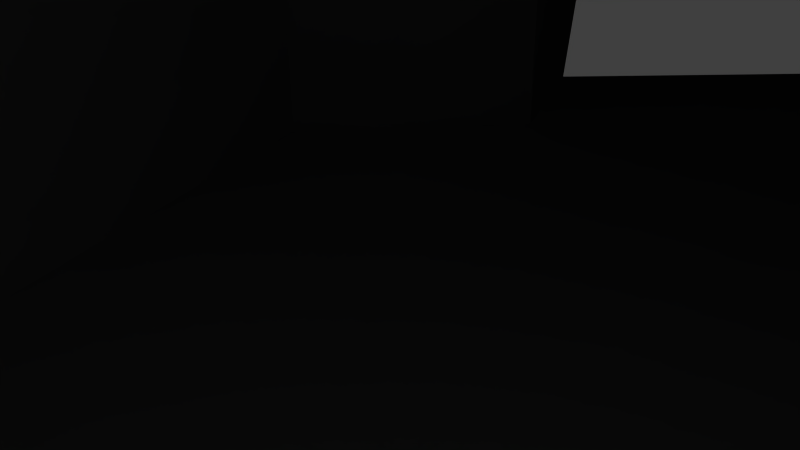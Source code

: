 # Source: MassiveFace.blend  (saved by Blender 2.73.0; exported with 4.5.12 LTS)
import bpy
from mathutils import Matrix  # noqa: F401  (used for matrix-valued properties, if any)

bpy.ops.wm.read_factory_settings(use_empty=True)
scene = bpy.context.scene
scene.name = 'Scene'

# ---- collections
col_collection_1 = bpy.data.collections.new('Collection 1'); scene.collection.children.link(col_collection_1)

# ---- materials (node trees are filled in below, after node groups)
mat_material = bpy.data.materials.new('Material')
mat_material.alpha_threshold = 0.0
mat_material.use_transparent_shadow = False
mat_material.roughness = 0.5
mat_material.line_color = (0.0, 0.0, 0.0, 1.0)

# ---- material node trees

# ---- world
world_world = bpy.data.worlds.new('World'); scene.world = world_world
world_world.color = (0.05088, 0.05088, 0.05088)
world_world.use_sun_shadow = False
world_world.sun_shadow_jitter_overblur = 0.0
world_world.cycles.sampling_method = 'MANUAL'
world_world.cycles.sample_map_resolution = 256

# ---- cameras
cam_camera = bpy.data.cameras.new('Camera')
cam_camera.clip_end = 100.0
cam_camera.lens = 35.0
cam_camera.sensor_width = 32.0
cam_camera.sensor_height = 18.0
cam_camera.ortho_scale = 7.314
cam_camera.dof.focus_distance = 0.0
cam_camera.dof.aperture_fstop = 128.0

# ---- lights
light_lamp = bpy.data.lights.new('Lamp', 'POINT')
light_lamp.transmission_factor = 0.0
light_lamp.cutoff_distance = 30.0
light_lamp.energy = 100.0
light_lamp.shadow_buffer_clip_start = 1.001
light_lamp.shadow_soft_size = 0.1
light_lamp.shadow_maximum_resolution = 0.006
light_lamp.use_absolute_resolution = True
light_lamp.cycles.use_multiple_importance_sampling = False

# ---- meshes
me_cube = bpy.data.meshes.new('Cube')
me_cube.from_pydata([(0.333, 1.85, -1.0), (0.333, -0.7189, -1.0), (-1.95, -0.7189, -1.0), (-1.95, 1.85, -1.0), (1.0, 0.9062, 0.8931), (1.0, -1.0, 1.0), (-1.0, -1.045, 0.7334), (-1.0, 1.0, 1.0), (0.333, -5.96e-08, -1.0), (1.788e-07, 1.85, -1.0), (0.333, 1.367, 0.0), (0.0, -0.7189, -1.0), (0.333, -0.7189, 0.0), (-1.95, 2.98e-07, -1.0), (-1.409, -0.7189, 0.0), (-1.409, 1.367, 0.0), (1.0, 0.03912, 1.004), (2.384e-07, 1.0, 1.0), (-5.364e-07, -1.0, 1.0), (-1.0, 0.03913, 0.9595), (2.384e-07, 1.367, 0.0), (-1.409, 2.384e-07, 0.0), (-2.98e-07, -0.7189, 0.0), (0.333, -0.1311, 0.0), (-1.49e-07, 0.03912, 1.034), (5.96e-08, 1.192e-07, -1.0), (1.214, 1.0, 0.2991), (1.214, -1.093, 0.5), (-1.0, -1.093, 0.5), (1.0, -0.5, 1.0), (-0.5, -1.0, 1.0), (1.0, 0.5, 0.9241), (0.5, -1.0, 1.0), (-0.5, -0.7189, 0.0), (0.1665, -0.7189, 0.0), (-0.2345, -1.093, 0.5), (0.333, -0.2419, 0.0), (0.333, 0.5, 0.0), (1.214, -0.1311, 0.5), (1.214, 0.5, 0.4157), (0.6409, -1.093, 0.5), (-0.5, -1.093, 0.5), (1.214, -0.2656, 0.5), (1.0, 0.25, 0.947), (0.333, 0.25, 0.0), (-5.903e-07, -1.32, 0.5028), (0.4212, -1.32, 0.5028), (0.7734, -0.1311, 0.25), (1.0, -0.25, 0.9849), (0.333, -0.1797, 0.0), (1.107, -0.1311, 0.7349), (1.214, 0.25, 0.4727), (0.7734, 0.5, 0.25), (1.107, 0.5, 0.712), (0.9417, -0.2149, 0.5), (0.7734, -0.2721, 0.2949), (1.107, -0.3002, 0.75), (1.107, -0.2324, 0.7425), (0.7, -0.1942, 0.3371), (0.7734, 0.25, 0.25), (1.107, 0.25, 0.7235), (1.259, -0.2486, 0.4926), (1.048, -0.1866, 0.5), (0.6186, 0.7175, -0.4461), (0.6186, 0.1831, -0.4461), (0.6186, 0.5947, -0.3791), (0.6186, 0.2271, -0.308), (0.6186, 0.1497, -0.2907), (0.6186, 0.3167, -0.328), (0.6717, 0.5947, -0.3791), (0.6717, 0.2271, -0.308), (0.6717, 0.1497, -0.2907), (0.6717, 0.3167, -0.328), (0.4229, -0.1872, -0.397), (0.4229, -0.3106, -0.397), (0.4229, -0.3106, -0.3475), (0.4229, -0.2241, -0.3475), (0.4229, -0.2112, -0.3475), (0.4229, -0.2113, -0.3475), (-0.9927, -0.9467, 1.348), (0.8589, -0.9467, 1.348), (0.4578, -0.3106, -0.3475), (0.4578, -0.2241, -0.3475), (0.4578, -0.2112, -0.3475), (0.4578, -0.2113, -0.3475), (1.007, -0.06756, 1.617), (0.007263, -0.8694, 1.304), (-0.9927, 0.001789, 1.739), (0.007264, 0.001788, 1.739), (0.8589, -0.4982, 1.465), (-0.4927, -0.8694, 1.304), (0.5073, -0.8694, 1.304), (0.8589, -0.2482, 1.544), (-1.95, 0.9249, -1.0), (-1.204, 1.183, 0.5), (-1.0, 0.5196, 1.017), (-1.95, -0.3595, -1.0), (-1.679, -0.7189, -0.5), (-1.679, 1.608, -0.5), (-1.409, 0.6835, 0.0), (-1.409, -0.3595, 0.0), (-1.679, 2.682e-07, -0.5), (-1.204, 0.01956, 0.5171), (-1.679, -0.3595, -0.5), (-1.679, 0.8042, -0.5), (-1.204, 0.6015, 0.5086), (-2.594, 1.387, -1.0), (-1.102, 1.092, 0.75), (-1.644, 0.7598, 1.009), (-1.544, 1.488, -0.25), (-2.053, 1.025, 0.0), (-1.707, 2.831e-07, -0.5796), (-1.307, 0.009781, 0.2586), (-2.614, 0.6412, -1.0), (-1.307, 1.275, 0.25), (-1.664, 0.1757, 1.026), (-1.815, 1.729, -0.75), (-2.073, 0.4039, 0.0), (-1.544, 2.533e-07, -0.25), (-1.102, 0.02934, 0.7757), (-2.324, 1.206, -0.5), (-2.344, 0.5809, -0.5), (-1.815, 0.8645, -0.75), (-1.544, 0.7438, -0.25), (-1.849, 0.8925, 0.5043), (-1.869, 0.3147, 0.5129), (-1.307, 0.6425, 0.2543), (-1.102, 0.5605, 0.7629), (-1.766, 0.2405, 0.7693), (-1.971, 0.3497, 0.2564), (-1.951, 0.9588, 0.2521), (-2.208, 0.4917, -0.25), (-2.479, 0.6111, -0.75), (-2.459, 1.297, -0.75), (-2.188, 1.116, -0.25), (-1.746, 0.8261, 0.7564), (-1.51, 0.0016, 1.739), (-1.517, -1.045, 0.8092), (-1.878, -0.3595, -0.5102), (-1.51, -0.9469, 1.349)], [], [(25, 11, 2, 96, 13), (30, 18, 86, 90), (42, 56, 29, 5, 27), (41, 30, 6, 28), (135, 108, 7, 107), (20, 9, 3, 116, 98, 109, 15), (17, 20, 15, 114, 94, 107, 7), (4, 26, 10, 20, 17), (10, 0, 9, 20), (134, 110, 15, 109), (103, 100, 21, 118, 101), (100, 102, 112, 21), (11, 22, 33, 14, 97, 2), (1, 12, 34, 22, 11), (40, 32, 18, 35), (77, 78, 84, 83), (68, 66, 70, 72), (60, 43, 16, 50), (32, 5, 80, 91), (4, 17, 24, 16, 43, 31), (17, 7, 108, 95, 115, 19, 24), (9, 25, 13, 113, 93, 106, 3), (0, 8, 25, 9), (8, 1, 11, 25), (48, 16, 85, 92), (59, 51, 38, 47), (10, 26, 39, 52, 37), (26, 4, 31, 53, 39), (49, 58, 55, 36), (12, 27, 40, 34), (27, 5, 32, 40), (33, 41, 28, 14), (22, 35, 41, 33), (35, 18, 30, 41), (36, 55, 42, 27, 12), (57, 48, 29, 56), (34, 46, 45, 22), (40, 35, 45, 46), (50, 16, 48, 57), (35, 22, 45), (34, 40, 46), (54, 57, 56, 42), (23, 47, 58, 49), (44, 59, 47, 23), (37, 52, 59, 44), (52, 39, 51, 59), (51, 60, 50, 38), (39, 53, 60, 51), (53, 31, 43, 60), (58, 62, 61, 55), (58, 54, 62), (54, 42, 61, 62), (38, 50, 57, 54, 62), (47, 38, 62, 54, 58), (42, 55, 61), (63, 64, 8, 0), (65, 63, 0, 10), (67, 66, 44, 23), (64, 67, 23, 8), (68, 65, 10, 37), (66, 68, 37, 44), (65, 68, 72, 69), (66, 67, 71, 70), (63, 69, 72, 70, 71, 64), (67, 64, 71), (63, 65, 69), (73, 74, 1, 8), (74, 75, 12, 1), (75, 76, 36, 12), (77, 73, 8, 23), (76, 78, 49, 36), (78, 77, 23, 49), (29, 48, 92, 89), (78, 76, 82, 84), (73, 83, 84, 82, 81, 74), (76, 75, 81, 82), (85, 88, 86, 91, 89, 92), (75, 74, 81), (89, 91, 80), (73, 77, 83), (88, 87, 79, 90, 86), (24, 19, 87, 88), (16, 24, 88, 85), (6, 79, 139, 137), (18, 32, 91, 86), (6, 30, 90, 79), (5, 29, 89, 80), (14, 28, 6, 19, 119, 102, 100), (19, 6, 137, 115), (2, 97, 103, 96), (97, 14, 100, 103), (133, 120, 98, 116), (132, 121, 104, 122), (131, 117, 99, 123), (130, 124, 94, 114), (129, 125, 105, 126), (128, 115, 95, 127), (125, 128, 127, 105), (102, 119, 128, 125), (119, 19, 115, 128), (117, 129, 126, 99), (21, 112, 129, 117), (112, 102, 125, 129), (110, 130, 114, 15), (99, 126, 130, 110), (126, 105, 124, 130), (121, 131, 123, 104), (101, 118, 131, 121), (118, 21, 117, 131), (113, 132, 122, 93), (13, 111, 132, 113), (111, 101, 121, 132), (106, 133, 116, 3), (93, 122, 133, 106), (122, 104, 120, 133), (120, 134, 109, 98), (104, 123, 134, 120), (123, 99, 110, 134), (124, 135, 107, 94), (105, 127, 135, 124), (127, 95, 108, 135), (87, 19, 115, 136), (79, 87, 136, 139), (96, 138, 101, 111, 13), (96, 103, 138), (103, 101, 138), (115, 137, 139, 136)])
_uv = me_cube.uv_layers.new(name='UVMap')
_uv.uv.foreach_set('vector', [0.4861, 0.335, 0.4091, 0.3654, 0.4716, 0.3948, 0.5066, 0.3837, 0.5453, 0.3715, 0.3905, 0.6345, 0.3706, 0.6353, 0.3808, 0.6811, 0.4011, 0.6786, 0.3985, 0.5537, 0.3977, 0.5971, 0.3777, 0.6395, 0.3261, 0.6369, 0.3125, 0.5617, 0.3848, 0.5678, 0.3905, 0.6345, 0.4062, 0.5988, 0.4029, 0.5693, 0.6629, 0.5995, 0.6515, 0.6423, 0.6785, 0.6441, 0.6958, 0.5967, 0.7167, 0.4348, 0.8139, 0.2054, 0.8365, 0.2794, 0.8142, 0.3237, 0.7917, 0.3683, 0.7691, 0.4133, 0.7463, 0.4587, 0.6506, 0.6473, 0.7167, 0.4348, 0.7463, 0.4587, 0.7297, 0.504, 0.7129, 0.5501, 0.6958, 0.5967, 0.6785, 0.6441, 0.5946, 0.6256, 0.6016, 0.4902, 0.7084, 0.4281, 0.7167, 0.4348, 0.6506, 0.6473, 0.7084, 0.4281, 0.809, 0.1893, 0.8139, 0.2054, 0.7167, 0.4348, 0.7107, 0.4376, 0.6955, 0.4767, 0.7463, 0.4587, 0.7691, 0.4133, 0.4988, 0.4391, 0.4903, 0.4992, 0.5317, 0.4927, 0.5353, 0.4604, 0.5388, 0.4294, 0.4903, 0.4992, 0.5284, 0.5646, 0.5301, 0.5278, 0.5317, 0.4927, 0.4091, 0.3654, 0.404, 0.494, 0.4226, 0.4982, 0.4534, 0.5051, 0.4628, 0.4478, 0.4716, 0.3948, 0.3967, 0.3596, 0.3908, 0.4911, 0.3975, 0.4926, 0.404, 0.494, 0.4091, 0.3654, 0.3387, 0.5639, 0.3492, 0.6361, 0.3706, 0.6353, 0.3747, 0.5669, 0.4438, 0.4276, 0.4437, 0.4276, 0.4424, 0.427, 0.4424, 0.427, 0.5044, 0.4081, 0.4917, 0.4149, 0.4896, 0.4139, 0.5023, 0.4071, 0.4724, 0.5904, 0.4768, 0.6339, 0.4456, 0.6437, 0.419, 0.594, 0.3492, 0.6361, 0.3261, 0.6369, 0.3345, 0.6916, 0.359, 0.6837, 0.5946, 0.6256, 0.6506, 0.6473, 0.4887, 0.6463, 0.4456, 0.6437, 0.4768, 0.6339, 0.5175, 0.6306, 0.6506, 0.6473, 0.6785, 0.6441, 0.6515, 0.6423, 0.5945, 0.6439, 0.5639, 0.6416, 0.5248, 0.6318, 0.4887, 0.6463, 0.8139, 0.2054, 0.4861, 0.335, 0.5453, 0.3715, 0.6407, 0.3586, 0.6674, 0.3329, 0.7546, 0.3243, 0.8365, 0.2794, 0.809, 0.1893, 0.4742, 0.3276, 0.4861, 0.335, 0.8139, 0.2054, 0.4742, 0.3276, 0.3967, 0.3596, 0.4091, 0.3654, 0.4861, 0.335, 0.4074, 0.6383, 0.4456, 0.6437, 0.4273, 0.7612, 0.4109, 0.7397, 0.488, 0.5055, 0.4681, 0.5421, 0.4152, 0.5522, 0.4366, 0.5132, 0.7084, 0.4281, 0.6016, 0.4902, 0.5078, 0.5268, 0.5265, 0.4997, 0.543, 0.4609, 0.6016, 0.4902, 0.5946, 0.6256, 0.5175, 0.6306, 0.5126, 0.5869, 0.5078, 0.5268, 0.4498, 0.4794, 0.4315, 0.529, 0.4191, 0.5229, 0.4424, 0.4809, 0.3908, 0.4911, 0.3125, 0.5617, 0.3387, 0.5639, 0.3975, 0.4926, 0.3125, 0.5617, 0.3261, 0.6369, 0.3492, 0.6361, 0.3387, 0.5639, 0.4226, 0.4982, 0.3848, 0.5678, 0.4029, 0.5693, 0.4534, 0.5051, 0.404, 0.494, 0.3747, 0.5669, 0.3848, 0.5678, 0.4226, 0.4982, 0.3747, 0.5669, 0.3706, 0.6353, 0.3905, 0.6345, 0.3848, 0.5678, 0.4424, 0.4809, 0.4191, 0.5229, 0.3985, 0.5537, 0.3125, 0.5617, 0.3908, 0.4911, 0.4061, 0.5956, 0.4074, 0.6383, 0.3777, 0.6395, 0.3977, 0.5971, 0.3975, 0.4926, 0.3285, 0.5667, 0.3458, 0.568, 0.404, 0.494, 0.3387, 0.5639, 0.3747, 0.5669, 0.3458, 0.568, 0.3285, 0.5667, 0.419, 0.594, 0.4456, 0.6437, 0.4074, 0.6383, 0.4061, 0.5956, 0.3747, 0.5669, 0.404, 0.494, 0.3458, 0.568, 0.3975, 0.4926, 0.3387, 0.5639, 0.3285, 0.5667, 0.4174, 0.5546, 0.4061, 0.5956, 0.3977, 0.5971, 0.3985, 0.5537, 0.4557, 0.4782, 0.4366, 0.5132, 0.4315, 0.529, 0.4498, 0.4794, 0.5058, 0.4683, 0.488, 0.5055, 0.4366, 0.5132, 0.4557, 0.4782, 0.543, 0.4609, 0.5265, 0.4997, 0.488, 0.5055, 0.5058, 0.4683, 0.5265, 0.4997, 0.5078, 0.5268, 0.4681, 0.5421, 0.488, 0.5055, 0.4681, 0.5421, 0.4724, 0.5904, 0.419, 0.594, 0.4152, 0.5522, 0.5078, 0.5268, 0.5126, 0.5869, 0.4724, 0.5904, 0.4681, 0.5421, 0.5126, 0.5869, 0.5175, 0.6306, 0.4768, 0.6339, 0.4724, 0.5904, 0.4315, 0.529, 0.416, 0.5537, 0.3985, 0.552, 0.4191, 0.5229, 0.4315, 0.529, 0.4174, 0.5546, 0.416, 0.5537, 0.4174, 0.5546, 0.3985, 0.5537, 0.3985, 0.552, 0.416, 0.5537, 0.4152, 0.5522, 0.419, 0.594, 0.4061, 0.5956, 0.4174, 0.5546, 0.416, 0.5537, 0.4366, 0.5132, 0.4152, 0.5522, 0.416, 0.5537, 0.4174, 0.5546, 0.4315, 0.529, 0.3985, 0.5537, 0.4191, 0.5229, 0.3985, 0.552, 0.5665, 0.3698, 0.4859, 0.3948, 0.4742, 0.3276, 0.809, 0.1893, 0.5465, 0.3874, 0.5665, 0.3698, 0.809, 0.1893, 0.7084, 0.4281, 0.4811, 0.4205, 0.4917, 0.4149, 0.5058, 0.4683, 0.4557, 0.4782, 0.4859, 0.3948, 0.4811, 0.4205, 0.4557, 0.4782, 0.4742, 0.3276, 0.5044, 0.4081, 0.5465, 0.3874, 0.7084, 0.4281, 0.543, 0.4609, 0.4917, 0.4149, 0.5044, 0.4081, 0.543, 0.4609, 0.5058, 0.4683, 0.5465, 0.3874, 0.5044, 0.4081, 0.5023, 0.4071, 0.5446, 0.3862, 0.4917, 0.4149, 0.4811, 0.4205, 0.479, 0.4196, 0.4896, 0.4139, 0.5665, 0.3698, 0.5446, 0.3862, 0.5023, 0.4071, 0.4896, 0.4139, 0.479, 0.4196, 0.4859, 0.3948, 0.4811, 0.4205, 0.4859, 0.3948, 0.479, 0.4196, 0.5665, 0.3698, 0.5465, 0.3874, 0.5446, 0.3862, 0.4467, 0.4196, 0.4325, 0.4237, 0.3967, 0.3596, 0.4742, 0.3276, 0.4325, 0.4237, 0.4323, 0.4307, 0.3908, 0.4911, 0.3967, 0.3596, 0.4323, 0.4307, 0.4423, 0.428, 0.4424, 0.4809, 0.3908, 0.4911, 0.4438, 0.4276, 0.4467, 0.4196, 0.4742, 0.3276, 0.4557, 0.4782, 0.4423, 0.428, 0.4437, 0.4276, 0.4498, 0.4794, 0.4424, 0.4809, 0.4437, 0.4276, 0.4438, 0.4276, 0.4557, 0.4782, 0.4498, 0.4794, 0.3777, 0.6395, 0.4074, 0.6383, 0.4109, 0.7397, 0.381, 0.7192, 0.4437, 0.4276, 0.4423, 0.428, 0.4409, 0.4275, 0.4424, 0.427, 0.4467, 0.4196, 0.4424, 0.427, 0.4424, 0.427, 0.4409, 0.4275, 0.431, 0.4302, 0.4325, 0.4237, 0.4423, 0.428, 0.4323, 0.4307, 0.431, 0.4302, 0.4409, 0.4275, 0.4273, 0.7612, 0.4821, 0.7727, 0.3808, 0.6811, 0.359, 0.6837, 0.381, 0.7192, 0.4109, 0.7397, 0.4323, 0.4307, 0.4325, 0.4237, 0.431, 0.4302, 0.381, 0.7192, 0.359, 0.6837, 0.3345, 0.6916, 0.4467, 0.4196, 0.4438, 0.4276, 0.4424, 0.427, 0.4821, 0.7727, 0.5202, 0.7595, 0.4122, 0.6817, 0.4011, 0.6786, 0.3808, 0.6811, 0.4887, 0.6463, 0.5248, 0.6318, 0.5202, 0.7595, 0.4821, 0.7727, 0.4456, 0.6437, 0.4887, 0.6463, 0.4821, 0.7727, 0.4273, 0.7612, 0.4062, 0.5988, 0.4122, 0.6817, 0.4304, 0.6794, 0.4235, 0.6088, 0.3706, 0.6353, 0.3492, 0.6361, 0.359, 0.6837, 0.3808, 0.6811, 0.4062, 0.5988, 0.3905, 0.6345, 0.4011, 0.6786, 0.4122, 0.6817, 0.3261, 0.6369, 0.3777, 0.6395, 0.381, 0.7192, 0.3345, 0.6916, 0.4534, 0.5051, 0.4029, 0.5693, 0.4062, 0.5988, 0.5248, 0.6318, 0.5267, 0.6032, 0.5284, 0.5646, 0.4903, 0.4992, 0.5248, 0.6318, 0.4062, 0.5988, 0.4235, 0.6088, 0.5639, 0.6416, 0.4716, 0.3948, 0.4628, 0.4478, 0.4988, 0.4391, 0.5066, 0.3837, 0.4628, 0.4478, 0.4534, 0.5051, 0.4903, 0.4992, 0.4988, 0.4391, 0.7402, 0.3614, 0.7256, 0.3991, 0.7917, 0.3683, 0.8142, 0.3237, 0.6353, 0.3893, 0.6298, 0.4212, 0.647, 0.4033, 0.6573, 0.3676, 0.6158, 0.4557, 0.6019, 0.4908, 0.6254, 0.4778, 0.6363, 0.44, 0.6849, 0.5167, 0.674, 0.5576, 0.7129, 0.5501, 0.7297, 0.504, 0.5931, 0.5271, 0.5868, 0.5642, 0.6105, 0.5582, 0.618, 0.5174, 0.5748, 0.6025, 0.5639, 0.6416, 0.5945, 0.6439, 0.6026, 0.6003, 0.5868, 0.5642, 0.5748, 0.6025, 0.6026, 0.6003, 0.6105, 0.5582, 0.5284, 0.5646, 0.5267, 0.6032, 0.5748, 0.6025, 0.5868, 0.5642, 0.5267, 0.6032, 0.5248, 0.6318, 0.5639, 0.6416, 0.5748, 0.6025, 0.6019, 0.4908, 0.5931, 0.5271, 0.618, 0.5174, 0.6254, 0.4778, 0.5317, 0.4927, 0.5301, 0.5278, 0.5931, 0.5271, 0.6019, 0.4908, 0.5301, 0.5278, 0.5284, 0.5646, 0.5868, 0.5642, 0.5931, 0.5271, 0.6955, 0.4767, 0.6849, 0.5167, 0.7297, 0.504, 0.7463, 0.4587, 0.6254, 0.4778, 0.618, 0.5174, 0.6849, 0.5167, 0.6955, 0.4767, 0.618, 0.5174, 0.6105, 0.5582, 0.674, 0.5576, 0.6849, 0.5167, 0.6298, 0.4212, 0.6158, 0.4557, 0.6363, 0.44, 0.647, 0.4033, 0.5388, 0.4294, 0.5353, 0.4604, 0.6158, 0.4557, 0.6298, 0.4212, 0.5353, 0.4604, 0.5317, 0.4927, 0.6019, 0.4908, 0.6158, 0.4557, 0.6407, 0.3586, 0.6353, 0.3893, 0.6573, 0.3676, 0.6674, 0.3329, 0.5453, 0.3715, 0.5394, 0.4197, 0.6353, 0.3893, 0.6407, 0.3586, 0.5394, 0.4197, 0.5388, 0.4294, 0.6298, 0.4212, 0.6353, 0.3893, 0.7546, 0.3243, 0.7402, 0.3614, 0.8142, 0.3237, 0.8365, 0.2794, 0.6674, 0.3329, 0.6573, 0.3676, 0.7402, 0.3614, 0.7546, 0.3243, 0.6573, 0.3676, 0.647, 0.4033, 0.7256, 0.3991, 0.7402, 0.3614, 0.7256, 0.3991, 0.7107, 0.4376, 0.7691, 0.4133, 0.7917, 0.3683, 0.647, 0.4033, 0.6363, 0.44, 0.7107, 0.4376, 0.7256, 0.3991, 0.6363, 0.44, 0.6254, 0.4778, 0.6955, 0.4767, 0.7107, 0.4376, 0.674, 0.5576, 0.6629, 0.5995, 0.6958, 0.5967, 0.7129, 0.5501, 0.6105, 0.5582, 0.6026, 0.6003, 0.6629, 0.5995, 0.674, 0.5576, 0.6026, 0.6003, 0.5945, 0.6439, 0.6515, 0.6423, 0.6629, 0.5995, 0.5202, 0.7595, 0.5248, 0.6318, 0.5639, 0.6416, 0.5374, 0.7537, 0.4122, 0.6817, 0.5202, 0.7595, 0.5374, 0.7537, 0.4304, 0.6794, 0.5066, 0.3837, 0.5045, 0.4401, 0.5388, 0.4294, 0.5394, 0.4197, 0.5453, 0.3715, 0.5066, 0.3837, 0.4988, 0.4391, 0.5045, 0.4401, 0.4988, 0.4391, 0.5388, 0.4294, 0.5045, 0.4401, 0.5639, 0.6416, 0.4235, 0.6088, 0.4304, 0.6794, 0.5374, 0.7537])
me_cube.materials.append(mat_material)
me_cube.use_remesh_preserve_volume = False
me_cube.use_remesh_preserve_attributes = False
me_cube.use_mirror_vertex_groups = False
me_cube.update()

# ---- objects
ob_cube = bpy.data.objects.new('Cube', me_cube)
ob_lamp = bpy.data.objects.new('Lamp', light_lamp)
ob_camera = bpy.data.objects.new('Camera', cam_camera)

# ---- transforms, parenting, visibility, modifiers, constraints
ob_cube.location = (0.0, 0.0, 35.71)
ob_cube.scale = (22.21, 63.3, 59.93)
ob_cube.lock_rotations_4d = False
ob_cube.empty_display_type = 'ARROWS'
ob_cube.lineart.crease_threshold = 0.0
ob_lamp.location = (4.076, 1.005, 5.904)
ob_lamp.rotation_euler = (0.6503, 0.05522, 1.866)
ob_lamp.lock_rotations_4d = False
ob_lamp.empty_display_type = 'ARROWS'
ob_lamp.color = (0.0, 0.0, 0.0, 0.0)
ob_lamp.lineart.crease_threshold = 0.0
ob_camera.location = (7.481, -6.508, 5.344)
ob_camera.rotation_euler = (1.109, 0.01082, 0.8149)
ob_camera.lock_rotations_4d = False
ob_camera.empty_display_type = 'ARROWS'
ob_camera.color = (0.0, 0.0, 0.0, 0.0)
ob_camera.display_type = 'WIRE'
ob_camera.lineart.crease_threshold = 0.0

# ---- collection membership
col_collection_1.objects.link(ob_cube)
col_collection_1.objects.link(ob_lamp)
col_collection_1.objects.link(ob_camera)

# ---- scene / render settings (as saved in the file)
scene.camera = ob_camera
scene.frame_start = 1; scene.frame_end = 250; scene.frame_set(1)
scene.render.engine = 'BLENDER_EEVEE_NEXT'
scene.render.resolution_percentage = 50
scene.render.dither_intensity = 0.0
scene.cycles.use_denoising = False
scene.cycles.samples = 10
scene.cycles.sampling_pattern = 'TABULATED_SOBOL'
scene.cycles.light_sampling_threshold = 0.0
scene.cycles.use_adaptive_sampling = False
scene.cycles.use_light_tree = False
scene.cycles.blur_glossy = 0.0
scene.cycles.pixel_filter_type = 'GAUSSIAN'
scene.cycles.sample_clamp_indirect = 0.0
scene.view_settings.view_transform = 'Standard'
bpy.context.view_layer.update()
